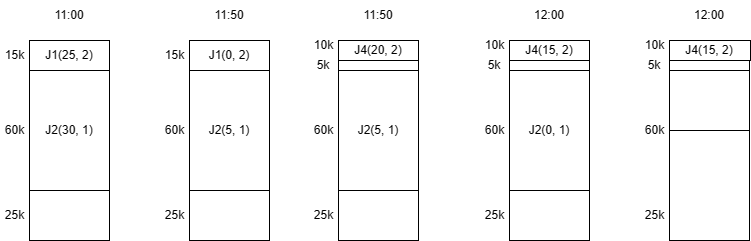

The diagram above was exported from draw.io. Its source (the exported page's mxGraphModel, read from the mxfile embedded in the PNG):
<mxGraphModel dx="573" dy="332" grid="1" gridSize="10" guides="1" tooltips="1" connect="1" arrows="1" fold="1" page="1" pageScale="1" pageWidth="827" pageHeight="1169" math="0" shadow="0">
  <root>
    <mxCell id="0" />
    <mxCell id="1" parent="0" />
    <mxCell id="kpHU5CKloBpr5qwZKfDr-1" value="" style="rounded=0;whiteSpace=wrap;html=1;" vertex="1" parent="1">
      <mxGeometry x="40" y="40" width="80" height="200" as="geometry" />
    </mxCell>
    <mxCell id="kpHU5CKloBpr5qwZKfDr-2" value="" style="rounded=0;whiteSpace=wrap;html=1;" vertex="1" parent="1">
      <mxGeometry x="40" y="40" width="80" height="30" as="geometry" />
    </mxCell>
    <mxCell id="kpHU5CKloBpr5qwZKfDr-3" value="" style="rounded=0;whiteSpace=wrap;html=1;" vertex="1" parent="1">
      <mxGeometry x="40" y="70" width="80" height="120" as="geometry" />
    </mxCell>
    <mxCell id="kpHU5CKloBpr5qwZKfDr-4" value="J1(25, 2)" style="text;html=1;strokeColor=none;fillColor=none;align=center;verticalAlign=middle;whiteSpace=wrap;rounded=0;" vertex="1" parent="1">
      <mxGeometry x="50" y="40" width="60" height="30" as="geometry" />
    </mxCell>
    <mxCell id="kpHU5CKloBpr5qwZKfDr-5" value="15k" style="text;html=1;strokeColor=none;fillColor=none;align=center;verticalAlign=middle;whiteSpace=wrap;rounded=0;" vertex="1" parent="1">
      <mxGeometry x="11" y="40" width="29" height="30" as="geometry" />
    </mxCell>
    <mxCell id="kpHU5CKloBpr5qwZKfDr-7" value="60k" style="text;html=1;strokeColor=none;fillColor=none;align=center;verticalAlign=middle;whiteSpace=wrap;rounded=0;" vertex="1" parent="1">
      <mxGeometry x="11" y="115" width="29" height="30" as="geometry" />
    </mxCell>
    <mxCell id="kpHU5CKloBpr5qwZKfDr-8" value="25k" style="text;html=1;strokeColor=none;fillColor=none;align=center;verticalAlign=middle;whiteSpace=wrap;rounded=0;" vertex="1" parent="1">
      <mxGeometry x="11" y="200" width="29" height="30" as="geometry" />
    </mxCell>
    <mxCell id="kpHU5CKloBpr5qwZKfDr-9" value="J2(30, 1)" style="text;html=1;strokeColor=none;fillColor=none;align=center;verticalAlign=middle;whiteSpace=wrap;rounded=0;" vertex="1" parent="1">
      <mxGeometry x="50" y="115" width="60" height="30" as="geometry" />
    </mxCell>
    <mxCell id="kpHU5CKloBpr5qwZKfDr-11" value="" style="rounded=0;whiteSpace=wrap;html=1;" vertex="1" parent="1">
      <mxGeometry x="200" y="40" width="80" height="200" as="geometry" />
    </mxCell>
    <mxCell id="kpHU5CKloBpr5qwZKfDr-12" value="" style="rounded=0;whiteSpace=wrap;html=1;" vertex="1" parent="1">
      <mxGeometry x="200" y="40" width="80" height="30" as="geometry" />
    </mxCell>
    <mxCell id="kpHU5CKloBpr5qwZKfDr-13" value="" style="rounded=0;whiteSpace=wrap;html=1;" vertex="1" parent="1">
      <mxGeometry x="200" y="70" width="80" height="120" as="geometry" />
    </mxCell>
    <mxCell id="kpHU5CKloBpr5qwZKfDr-14" value="J1(0, 2)" style="text;html=1;strokeColor=none;fillColor=none;align=center;verticalAlign=middle;whiteSpace=wrap;rounded=0;" vertex="1" parent="1">
      <mxGeometry x="210" y="40" width="60" height="30" as="geometry" />
    </mxCell>
    <mxCell id="kpHU5CKloBpr5qwZKfDr-15" value="J2(5, 1)" style="text;html=1;strokeColor=none;fillColor=none;align=center;verticalAlign=middle;whiteSpace=wrap;rounded=0;" vertex="1" parent="1">
      <mxGeometry x="210" y="115" width="60" height="30" as="geometry" />
    </mxCell>
    <mxCell id="kpHU5CKloBpr5qwZKfDr-19" value="11:00" style="text;html=1;strokeColor=none;fillColor=none;align=center;verticalAlign=middle;whiteSpace=wrap;rounded=0;" vertex="1" parent="1">
      <mxGeometry x="50" width="60" height="30" as="geometry" />
    </mxCell>
    <mxCell id="kpHU5CKloBpr5qwZKfDr-20" value="11:50" style="text;html=1;strokeColor=none;fillColor=none;align=center;verticalAlign=middle;whiteSpace=wrap;rounded=0;" vertex="1" parent="1">
      <mxGeometry x="210" width="60" height="30" as="geometry" />
    </mxCell>
    <mxCell id="kpHU5CKloBpr5qwZKfDr-21" value="15k" style="text;html=1;strokeColor=none;fillColor=none;align=center;verticalAlign=middle;whiteSpace=wrap;rounded=0;" vertex="1" parent="1">
      <mxGeometry x="171" y="40" width="29" height="30" as="geometry" />
    </mxCell>
    <mxCell id="kpHU5CKloBpr5qwZKfDr-22" value="60k" style="text;html=1;strokeColor=none;fillColor=none;align=center;verticalAlign=middle;whiteSpace=wrap;rounded=0;" vertex="1" parent="1">
      <mxGeometry x="171" y="115" width="29" height="30" as="geometry" />
    </mxCell>
    <mxCell id="kpHU5CKloBpr5qwZKfDr-23" value="25k" style="text;html=1;strokeColor=none;fillColor=none;align=center;verticalAlign=middle;whiteSpace=wrap;rounded=0;" vertex="1" parent="1">
      <mxGeometry x="171" y="200" width="29" height="30" as="geometry" />
    </mxCell>
    <mxCell id="kpHU5CKloBpr5qwZKfDr-24" value="" style="rounded=0;whiteSpace=wrap;html=1;" vertex="1" parent="1">
      <mxGeometry x="349" y="40" width="80" height="200" as="geometry" />
    </mxCell>
    <mxCell id="kpHU5CKloBpr5qwZKfDr-25" value="" style="rounded=0;whiteSpace=wrap;html=1;" vertex="1" parent="1">
      <mxGeometry x="349" y="40" width="80" height="30" as="geometry" />
    </mxCell>
    <mxCell id="kpHU5CKloBpr5qwZKfDr-26" value="" style="rounded=0;whiteSpace=wrap;html=1;" vertex="1" parent="1">
      <mxGeometry x="349" y="70" width="80" height="120" as="geometry" />
    </mxCell>
    <mxCell id="kpHU5CKloBpr5qwZKfDr-28" value="J2(5, 1)" style="text;html=1;strokeColor=none;fillColor=none;align=center;verticalAlign=middle;whiteSpace=wrap;rounded=0;" vertex="1" parent="1">
      <mxGeometry x="359" y="115" width="60" height="30" as="geometry" />
    </mxCell>
    <mxCell id="kpHU5CKloBpr5qwZKfDr-29" value="11:50" style="text;html=1;strokeColor=none;fillColor=none;align=center;verticalAlign=middle;whiteSpace=wrap;rounded=0;" vertex="1" parent="1">
      <mxGeometry x="359" width="60" height="30" as="geometry" />
    </mxCell>
    <mxCell id="kpHU5CKloBpr5qwZKfDr-31" value="60k" style="text;html=1;strokeColor=none;fillColor=none;align=center;verticalAlign=middle;whiteSpace=wrap;rounded=0;" vertex="1" parent="1">
      <mxGeometry x="320" y="115" width="29" height="30" as="geometry" />
    </mxCell>
    <mxCell id="kpHU5CKloBpr5qwZKfDr-32" value="25k" style="text;html=1;strokeColor=none;fillColor=none;align=center;verticalAlign=middle;whiteSpace=wrap;rounded=0;" vertex="1" parent="1">
      <mxGeometry x="320" y="200" width="29" height="30" as="geometry" />
    </mxCell>
    <mxCell id="kpHU5CKloBpr5qwZKfDr-34" value="10k" style="text;html=1;strokeColor=none;fillColor=none;align=center;verticalAlign=middle;whiteSpace=wrap;rounded=0;" vertex="1" parent="1">
      <mxGeometry x="320" y="30" width="29" height="30" as="geometry" />
    </mxCell>
    <mxCell id="kpHU5CKloBpr5qwZKfDr-35" value="5k" style="text;html=1;strokeColor=none;fillColor=none;align=center;verticalAlign=middle;whiteSpace=wrap;rounded=0;" vertex="1" parent="1">
      <mxGeometry x="319" y="50" width="30" height="30" as="geometry" />
    </mxCell>
    <mxCell id="kpHU5CKloBpr5qwZKfDr-37" value="" style="rounded=0;whiteSpace=wrap;html=1;" vertex="1" parent="1">
      <mxGeometry x="520" y="40" width="80" height="200" as="geometry" />
    </mxCell>
    <mxCell id="kpHU5CKloBpr5qwZKfDr-38" value="" style="rounded=0;whiteSpace=wrap;html=1;" vertex="1" parent="1">
      <mxGeometry x="520" y="40" width="80" height="30" as="geometry" />
    </mxCell>
    <mxCell id="kpHU5CKloBpr5qwZKfDr-39" value="" style="rounded=0;whiteSpace=wrap;html=1;" vertex="1" parent="1">
      <mxGeometry x="520" y="70" width="80" height="120" as="geometry" />
    </mxCell>
    <mxCell id="kpHU5CKloBpr5qwZKfDr-40" value="J2(0, 1)" style="text;html=1;strokeColor=none;fillColor=none;align=center;verticalAlign=middle;whiteSpace=wrap;rounded=0;" vertex="1" parent="1">
      <mxGeometry x="530" y="115" width="60" height="30" as="geometry" />
    </mxCell>
    <mxCell id="kpHU5CKloBpr5qwZKfDr-41" value="12:00" style="text;html=1;strokeColor=none;fillColor=none;align=center;verticalAlign=middle;whiteSpace=wrap;rounded=0;" vertex="1" parent="1">
      <mxGeometry x="530" width="60" height="30" as="geometry" />
    </mxCell>
    <mxCell id="kpHU5CKloBpr5qwZKfDr-42" value="60k" style="text;html=1;strokeColor=none;fillColor=none;align=center;verticalAlign=middle;whiteSpace=wrap;rounded=0;" vertex="1" parent="1">
      <mxGeometry x="491" y="115" width="29" height="30" as="geometry" />
    </mxCell>
    <mxCell id="kpHU5CKloBpr5qwZKfDr-43" value="25k" style="text;html=1;strokeColor=none;fillColor=none;align=center;verticalAlign=middle;whiteSpace=wrap;rounded=0;" vertex="1" parent="1">
      <mxGeometry x="491" y="200" width="29" height="30" as="geometry" />
    </mxCell>
    <mxCell id="kpHU5CKloBpr5qwZKfDr-44" value="" style="rounded=0;whiteSpace=wrap;html=1;" vertex="1" parent="1">
      <mxGeometry x="520" y="40" width="80" height="20" as="geometry" />
    </mxCell>
    <mxCell id="kpHU5CKloBpr5qwZKfDr-45" value="10k" style="text;html=1;strokeColor=none;fillColor=none;align=center;verticalAlign=middle;whiteSpace=wrap;rounded=0;" vertex="1" parent="1">
      <mxGeometry x="491" y="30" width="29" height="30" as="geometry" />
    </mxCell>
    <mxCell id="kpHU5CKloBpr5qwZKfDr-46" value="5k" style="text;html=1;strokeColor=none;fillColor=none;align=center;verticalAlign=middle;whiteSpace=wrap;rounded=0;" vertex="1" parent="1">
      <mxGeometry x="490" y="50" width="30" height="30" as="geometry" />
    </mxCell>
    <mxCell id="kpHU5CKloBpr5qwZKfDr-47" value="J4(15, 2)" style="text;html=1;strokeColor=none;fillColor=none;align=center;verticalAlign=middle;whiteSpace=wrap;rounded=0;" vertex="1" parent="1">
      <mxGeometry x="530" y="42.5" width="60" height="15" as="geometry" />
    </mxCell>
    <mxCell id="kpHU5CKloBpr5qwZKfDr-48" value="" style="rounded=0;whiteSpace=wrap;html=1;" vertex="1" parent="1">
      <mxGeometry x="680" y="40" width="80" height="200" as="geometry" />
    </mxCell>
    <mxCell id="kpHU5CKloBpr5qwZKfDr-49" value="" style="rounded=0;whiteSpace=wrap;html=1;" vertex="1" parent="1">
      <mxGeometry x="680" y="40" width="80" height="30" as="geometry" />
    </mxCell>
    <mxCell id="kpHU5CKloBpr5qwZKfDr-52" value="12:00" style="text;html=1;strokeColor=none;fillColor=none;align=center;verticalAlign=middle;whiteSpace=wrap;rounded=0;" vertex="1" parent="1">
      <mxGeometry x="690" width="60" height="30" as="geometry" />
    </mxCell>
    <mxCell id="kpHU5CKloBpr5qwZKfDr-53" value="60k" style="text;html=1;strokeColor=none;fillColor=none;align=center;verticalAlign=middle;whiteSpace=wrap;rounded=0;" vertex="1" parent="1">
      <mxGeometry x="651" y="115" width="29" height="30" as="geometry" />
    </mxCell>
    <mxCell id="kpHU5CKloBpr5qwZKfDr-54" value="25k" style="text;html=1;strokeColor=none;fillColor=none;align=center;verticalAlign=middle;whiteSpace=wrap;rounded=0;" vertex="1" parent="1">
      <mxGeometry x="651" y="200" width="29" height="30" as="geometry" />
    </mxCell>
    <mxCell id="kpHU5CKloBpr5qwZKfDr-55" value="" style="rounded=0;whiteSpace=wrap;html=1;" vertex="1" parent="1">
      <mxGeometry x="680" y="40" width="81" height="20" as="geometry" />
    </mxCell>
    <mxCell id="kpHU5CKloBpr5qwZKfDr-56" value="10k" style="text;html=1;strokeColor=none;fillColor=none;align=center;verticalAlign=middle;whiteSpace=wrap;rounded=0;" vertex="1" parent="1">
      <mxGeometry x="651" y="30" width="29" height="30" as="geometry" />
    </mxCell>
    <mxCell id="kpHU5CKloBpr5qwZKfDr-57" value="5k" style="text;html=1;strokeColor=none;fillColor=none;align=center;verticalAlign=middle;whiteSpace=wrap;rounded=0;" vertex="1" parent="1">
      <mxGeometry x="650" y="50" width="30" height="30" as="geometry" />
    </mxCell>
    <mxCell id="kpHU5CKloBpr5qwZKfDr-58" value="J4(15, 2)" style="text;html=1;strokeColor=none;fillColor=none;align=center;verticalAlign=middle;whiteSpace=wrap;rounded=0;" vertex="1" parent="1">
      <mxGeometry x="690" y="42.5" width="60" height="15" as="geometry" />
    </mxCell>
    <mxCell id="kpHU5CKloBpr5qwZKfDr-59" value="" style="rounded=0;whiteSpace=wrap;html=1;" vertex="1" parent="1">
      <mxGeometry x="680" y="70" width="80" height="60" as="geometry" />
    </mxCell>
    <mxCell id="kpHU5CKloBpr5qwZKfDr-61" value="" style="rounded=0;whiteSpace=wrap;html=1;" vertex="1" parent="1">
      <mxGeometry x="349" y="40" width="80" height="20" as="geometry" />
    </mxCell>
    <mxCell id="kpHU5CKloBpr5qwZKfDr-36" value="J4(20, 2)" style="text;html=1;strokeColor=none;fillColor=none;align=center;verticalAlign=middle;whiteSpace=wrap;rounded=0;" vertex="1" parent="1">
      <mxGeometry x="359" y="42.5" width="60" height="15" as="geometry" />
    </mxCell>
  </root>
</mxGraphModel>